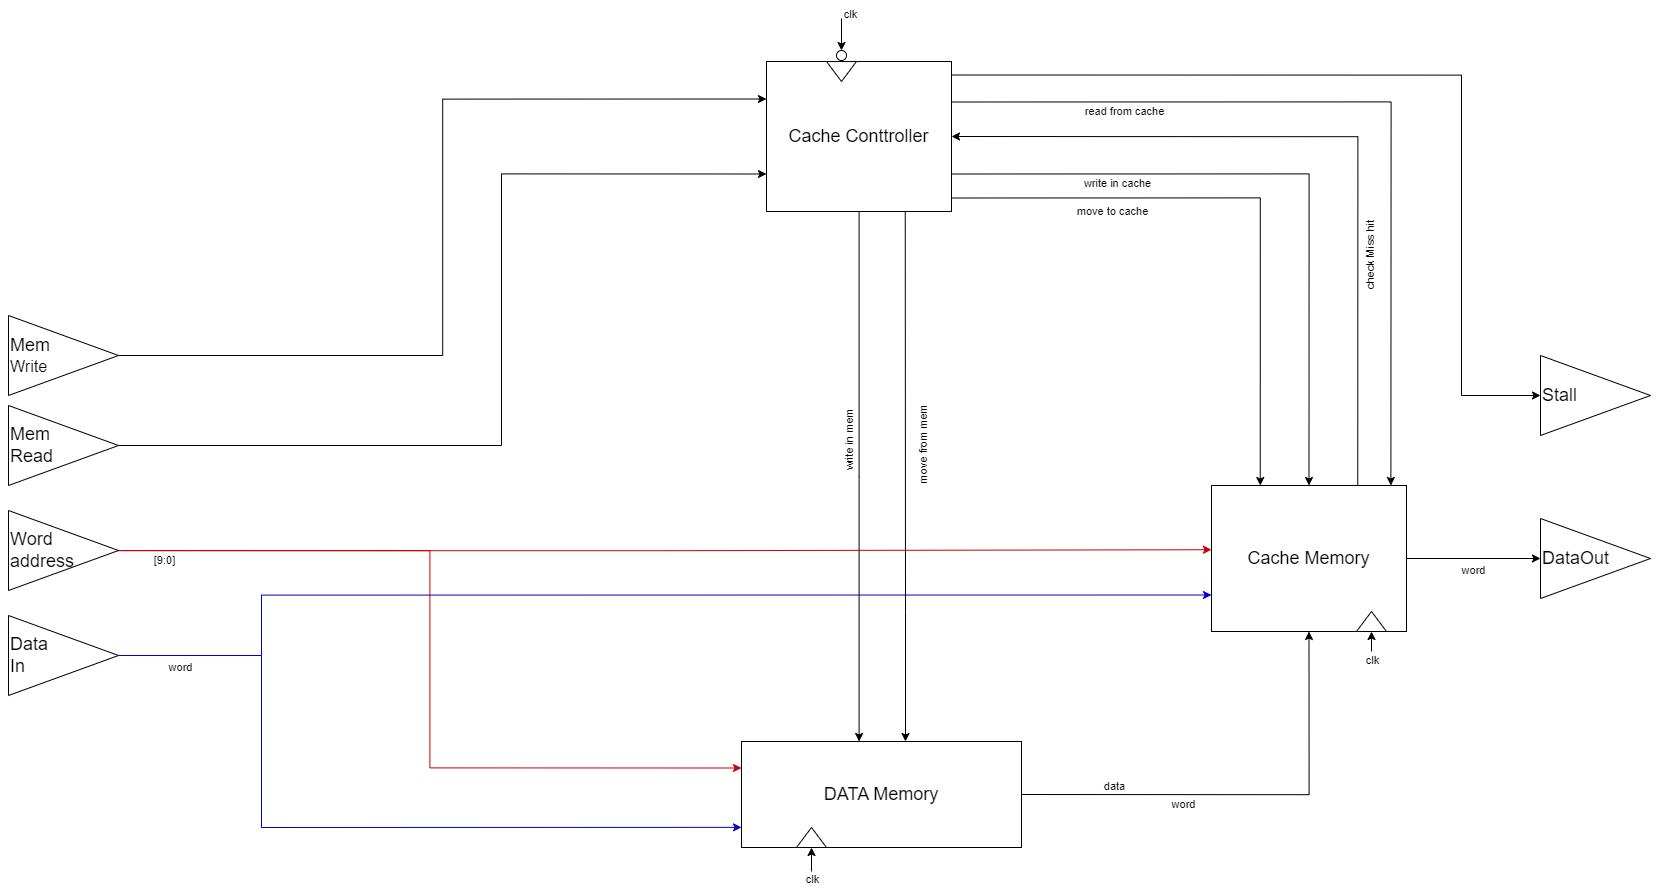

The diagram above was exported from draw.io. Its source (the exported page's mxGraphModel, read from the mxfile embedded in the PNG):
<mxGraphModel dx="5842" dy="4408" grid="1" gridSize="10" guides="1" tooltips="1" connect="1" arrows="1" fold="1" page="1" pageScale="1" pageWidth="850" pageHeight="1100" math="0" shadow="0">
  <root>
    <mxCell id="0" />
    <mxCell id="1" parent="0" />
    <mxCell id="2" style="edgeStyle=orthogonalEdgeStyle;rounded=0;orthogonalLoop=1;jettySize=auto;html=1;entryX=0.42;entryY=0;entryDx=0;entryDy=0;entryPerimeter=0;" edge="1" source="13" target="17" parent="1">
      <mxGeometry relative="1" as="geometry">
        <Array as="points" />
      </mxGeometry>
    </mxCell>
    <mxCell id="3" value="write in mem" style="edgeLabel;html=1;align=center;verticalAlign=middle;resizable=0;points=[];rotation=-90;" vertex="1" connectable="0" parent="2">
      <mxGeometry x="-0.1186" y="-4" relative="1" as="geometry">
        <mxPoint x="-8" y="-1" as="offset" />
      </mxGeometry>
    </mxCell>
    <mxCell id="4" style="edgeStyle=orthogonalEdgeStyle;rounded=0;orthogonalLoop=1;jettySize=auto;html=1;exitX=1;exitY=0.75;exitDx=0;exitDy=0;entryX=0.5;entryY=0;entryDx=0;entryDy=0;" edge="1" source="13" target="22" parent="1">
      <mxGeometry relative="1" as="geometry">
        <Array as="points">
          <mxPoint x="648" y="282" />
        </Array>
      </mxGeometry>
    </mxCell>
    <mxCell id="5" value="write in cache" style="edgeLabel;html=1;align=center;verticalAlign=middle;resizable=0;points=[];" vertex="1" connectable="0" parent="4">
      <mxGeometry x="-0.5081" y="-2" relative="1" as="geometry">
        <mxPoint y="6" as="offset" />
      </mxGeometry>
    </mxCell>
    <mxCell id="6" style="edgeStyle=orthogonalEdgeStyle;rounded=0;orthogonalLoop=1;jettySize=auto;html=1;exitX=0.75;exitY=1;exitDx=0;exitDy=0;" edge="1" source="13" target="17" parent="1">
      <mxGeometry relative="1" as="geometry">
        <Array as="points">
          <mxPoint x="244" y="720" />
          <mxPoint x="244" y="720" />
        </Array>
      </mxGeometry>
    </mxCell>
    <mxCell id="7" value="move from mem" style="edgeLabel;html=1;align=center;verticalAlign=middle;resizable=0;points=[];rotation=-90;" vertex="1" connectable="0" parent="6">
      <mxGeometry x="-0.2485" y="1" relative="1" as="geometry">
        <mxPoint x="15" y="35" as="offset" />
      </mxGeometry>
    </mxCell>
    <mxCell id="8" style="edgeStyle=orthogonalEdgeStyle;rounded=0;orthogonalLoop=1;jettySize=auto;html=1;exitX=1;exitY=0.91;exitDx=0;exitDy=0;exitPerimeter=0;entryX=0.25;entryY=0;entryDx=0;entryDy=0;" edge="1" source="13" target="22" parent="1">
      <mxGeometry relative="1" as="geometry" />
    </mxCell>
    <mxCell id="9" value="move to cache" style="edgeLabel;html=1;align=center;verticalAlign=middle;resizable=0;points=[];" vertex="1" connectable="0" parent="8">
      <mxGeometry x="-0.2841" y="6" relative="1" as="geometry">
        <mxPoint x="-53" y="18" as="offset" />
      </mxGeometry>
    </mxCell>
    <mxCell id="10" style="edgeStyle=orthogonalEdgeStyle;rounded=0;orthogonalLoop=1;jettySize=auto;html=1;exitX=1;exitY=0.09;exitDx=0;exitDy=0;exitPerimeter=0;entryX=0;entryY=0.5;entryDx=0;entryDy=0;" edge="1" source="13" target="35" parent="1">
      <mxGeometry relative="1" as="geometry">
        <Array as="points">
          <mxPoint x="800" y="183" />
          <mxPoint x="800" y="504" />
        </Array>
      </mxGeometry>
    </mxCell>
    <mxCell id="11" style="edgeStyle=orthogonalEdgeStyle;rounded=0;orthogonalLoop=1;jettySize=auto;html=1;exitX=1;exitY=0.27;exitDx=0;exitDy=0;exitPerimeter=0;entryX=0.92;entryY=0;entryDx=0;entryDy=0;entryPerimeter=0;" edge="1" source="13" target="22" parent="1">
      <mxGeometry relative="1" as="geometry" />
    </mxCell>
    <mxCell id="12" value="read from cache" style="edgeLabel;html=1;align=center;verticalAlign=middle;resizable=0;points=[];" vertex="1" connectable="0" parent="11">
      <mxGeometry x="0.4334" y="-2" relative="1" as="geometry">
        <mxPoint x="-267" y="-141" as="offset" />
      </mxGeometry>
    </mxCell>
    <mxCell id="13" value="&lt;font style=&quot;font-size: 18px;&quot;&gt;Cache Conttroller&lt;/font&gt;" style="rounded=0;whiteSpace=wrap;html=1;points=[[0,0,0,0,0],[0,0.25,0,0,0],[0,0.5,0,0,0],[0,0.75,0,0,0],[0,1,0,0,0],[0.25,0,0,0,0],[0.25,1,0,0,0],[0.5,0,0,0,0],[0.5,1,0,0,0],[0.75,0,0,0,0],[0.75,1,0,0,0],[1,0,0,0,0],[1,0.09,0,0,0],[1,0.18,0,0,0],[1,0.25,0,0,0],[1,0.27,0,0,0],[1,0.36,0,0,0],[1,0.45,0,0,0],[1,0.5,0,0,0],[1,0.55,0,0,0],[1,0.64,0,0,0],[1,0.73,0,0,0],[1,0.75,0,0,0],[1,0.82,0,0,0],[1,0.91,0,0,0],[1,1,0,0,0]];" vertex="1" parent="1">
      <mxGeometry x="105" y="170" width="185" height="150" as="geometry" />
    </mxCell>
    <mxCell id="14" style="edgeStyle=orthogonalEdgeStyle;rounded=0;orthogonalLoop=1;jettySize=auto;html=1;exitX=1;exitY=0.5;exitDx=0;exitDy=0;exitPerimeter=0;entryX=0.5;entryY=1;entryDx=0;entryDy=0;entryPerimeter=0;" edge="1" source="17" target="22" parent="1">
      <mxGeometry relative="1" as="geometry" />
    </mxCell>
    <mxCell id="15" value="data" style="edgeLabel;html=1;align=center;verticalAlign=middle;resizable=0;points=[];" vertex="1" connectable="0" parent="14">
      <mxGeometry x="-0.5966" y="2" relative="1" as="geometry">
        <mxPoint x="-1" y="-8" as="offset" />
      </mxGeometry>
    </mxCell>
    <mxCell id="16" value="word" style="edgeLabel;html=1;align=center;verticalAlign=middle;resizable=0;points=[];" vertex="1" connectable="0" parent="14">
      <mxGeometry x="-0.2828" y="-3" relative="1" as="geometry">
        <mxPoint y="5" as="offset" />
      </mxGeometry>
    </mxCell>
    <mxCell id="17" value="&lt;font style=&quot;font-size: 18px;&quot;&gt;DATA Memory&lt;/font&gt;" style="rounded=0;whiteSpace=wrap;html=1;points=[[0,0,0,0,0],[0,0.06,0,0,0],[0,0.13,0,0,0],[0,0.19,0,0,0],[0,0.25,0,0,0],[0,0.31,0,0,0],[0,0.38,0,0,0],[0,0.44,0,0,0],[0,0.5,0,0,0],[0,0.56,0,0,0],[0,0.63,0,0,0],[0,0.69,0,0,0],[0,0.75,0,0,0],[0,0.81,0,0,0],[0,0.88,0,0,0],[0,0.94,0,0,0],[0,1,0,0,0],[0.09,0,0,0,0],[0.18,0,0,0,0],[0.25,0,0,0,0],[0.25,1,0,0,0],[0.27,0,0,0,0],[0.36,0,0,0,0],[0.45,0,0,0,0],[0.5,0,0,0,0],[0.5,1,0,0,0],[0.55,0,0,0,0],[0.64,0,0,0,0],[0.73,0,0,0,0],[0.75,0,0,0,0],[0.75,1,0,0,0],[0.82,0,0,0,0],[0.91,0,0,0,0],[1,0,0,0,0],[1,0.25,0,0,0],[1,0.5,0,0,0],[1,0.75,0,0,0],[1,1,0,0,0]];" vertex="1" parent="1">
      <mxGeometry x="80" y="850" width="280" height="106" as="geometry" />
    </mxCell>
    <mxCell id="18" style="edgeStyle=orthogonalEdgeStyle;rounded=0;orthogonalLoop=1;jettySize=auto;html=1;exitX=1;exitY=0.5;exitDx=0;exitDy=0;entryX=0;entryY=0.5;entryDx=0;entryDy=0;" edge="1" source="22" target="36" parent="1">
      <mxGeometry relative="1" as="geometry" />
    </mxCell>
    <mxCell id="19" value="word" style="edgeLabel;html=1;align=center;verticalAlign=middle;resizable=0;points=[];" vertex="1" connectable="0" parent="18">
      <mxGeometry x="-0.4886" y="-6" relative="1" as="geometry">
        <mxPoint x="29" y="4" as="offset" />
      </mxGeometry>
    </mxCell>
    <mxCell id="20" style="edgeStyle=orthogonalEdgeStyle;rounded=0;orthogonalLoop=1;jettySize=auto;html=1;exitX=0.75;exitY=0;exitDx=0;exitDy=0;entryX=1;entryY=0.5;entryDx=0;entryDy=0;" edge="1" source="22" target="13" parent="1">
      <mxGeometry relative="1" as="geometry" />
    </mxCell>
    <mxCell id="21" value="check Miss hit" style="edgeLabel;html=1;align=center;verticalAlign=middle;resizable=0;points=[];rotation=-90;" vertex="1" connectable="0" parent="20">
      <mxGeometry x="-0.3926" relative="1" as="geometry">
        <mxPoint x="11" y="-1" as="offset" />
      </mxGeometry>
    </mxCell>
    <mxCell id="22" value="&lt;font style=&quot;font-size: 18px;&quot;&gt;Cache Memory&lt;/font&gt;" style="rounded=0;whiteSpace=wrap;html=1;points=[[0,0,0,0,0],[0,0.06,0,0,0],[0,0.13,0,0,0],[0,0.19,0,0,0],[0,0.25,0,0,0],[0,0.31,0,0,0],[0,0.38,0,0,0],[0,0.44,0,0,0],[0,0.5,0,0,0],[0,0.56,0,0,0],[0,0.63,0,0,0],[0,0.69,0,0,0],[0,0.75,0,0,0],[0,0.81,0,0,0],[0,0.88,0,0,0],[0,0.94,0,0,0],[0,1,0,0,0],[0.08,0,0,0,0],[0.17,0,0,0,0],[0.25,0,0,0,0],[0.25,1,0,0,0],[0.33,0,0,0,0],[0.42,0,0,0,0],[0.5,0,0,0,0],[0.5,1,0,0,0],[0.58,0,0,0,0],[0.67,0,0,0,0],[0.75,0,0,0,0],[0.75,1,0,0,0],[0.83,0,0,0,0],[0.92,0,0,0,0],[1,0,0,0,0],[1,0.25,0,0,0],[1,0.5,0,0,0],[1,0.75,0,0,0],[1,1,0,0,0]];" vertex="1" parent="1">
      <mxGeometry x="550" y="594" width="195" height="146" as="geometry" />
    </mxCell>
    <mxCell id="23" style="edgeStyle=orthogonalEdgeStyle;rounded=0;orthogonalLoop=1;jettySize=auto;html=1;entryX=0;entryY=0.44;entryDx=0;entryDy=0;entryPerimeter=0;fillColor=#f8cecc;strokeColor=#CC0000;" edge="1" source="26" target="22" parent="1">
      <mxGeometry relative="1" as="geometry" />
    </mxCell>
    <mxCell id="24" style="edgeStyle=orthogonalEdgeStyle;rounded=0;orthogonalLoop=1;jettySize=auto;html=1;exitX=1;exitY=0.5;exitDx=0;exitDy=0;entryX=0;entryY=0.25;entryDx=0;entryDy=0;entryPerimeter=0;fillColor=#f8cecc;strokeColor=#CC0000;" edge="1" source="26" target="17" parent="1">
      <mxGeometry relative="1" as="geometry" />
    </mxCell>
    <mxCell id="25" value="[9:0]" style="edgeLabel;html=1;align=center;verticalAlign=middle;resizable=0;points=[];" vertex="1" connectable="0" parent="24">
      <mxGeometry x="-0.8906" y="-6" relative="1" as="geometry">
        <mxPoint y="2" as="offset" />
      </mxGeometry>
    </mxCell>
    <mxCell id="26" value="&lt;font style=&quot;font-size: 18px;&quot;&gt;Word&amp;nbsp;&lt;br&gt;address&lt;/font&gt;" style="triangle;whiteSpace=wrap;html=1;align=left;" vertex="1" parent="1">
      <mxGeometry x="-653" y="619" width="110" height="80" as="geometry" />
    </mxCell>
    <mxCell id="27" style="edgeStyle=orthogonalEdgeStyle;rounded=0;orthogonalLoop=1;jettySize=auto;html=1;exitX=1;exitY=0.5;exitDx=0;exitDy=0;entryX=0;entryY=0.75;entryDx=0;entryDy=0;" edge="1" source="28" target="13" parent="1">
      <mxGeometry relative="1" as="geometry">
        <Array as="points">
          <mxPoint x="-160" y="554" />
          <mxPoint x="-160" y="282" />
        </Array>
      </mxGeometry>
    </mxCell>
    <mxCell id="28" value="&lt;font style=&quot;font-size: 18px;&quot;&gt;Mem&amp;nbsp;&lt;br&gt;Read&lt;/font&gt;" style="triangle;whiteSpace=wrap;html=1;align=left;" vertex="1" parent="1">
      <mxGeometry x="-653" y="514" width="110" height="80" as="geometry" />
    </mxCell>
    <mxCell id="29" style="edgeStyle=orthogonalEdgeStyle;rounded=0;orthogonalLoop=1;jettySize=auto;html=1;exitX=1;exitY=0.5;exitDx=0;exitDy=0;entryX=0;entryY=0.25;entryDx=0;entryDy=0;" edge="1" source="30" target="13" parent="1">
      <mxGeometry relative="1" as="geometry" />
    </mxCell>
    <mxCell id="30" value="&lt;div style=&quot;&quot;&gt;&lt;span style=&quot;background-color: initial;&quot;&gt;&lt;font style=&quot;font-size: 18px;&quot;&gt;Mem&lt;/font&gt;&lt;/span&gt;&lt;/div&gt;&lt;div style=&quot;&quot;&gt;&lt;span style=&quot;background-color: initial;&quot;&gt;&lt;font size=&quot;3&quot;&gt;Write&lt;/font&gt;&lt;/span&gt;&lt;/div&gt;" style="triangle;whiteSpace=wrap;html=1;align=left;" vertex="1" parent="1">
      <mxGeometry x="-653" y="424" width="110" height="80" as="geometry" />
    </mxCell>
    <mxCell id="31" style="edgeStyle=orthogonalEdgeStyle;rounded=0;orthogonalLoop=1;jettySize=auto;html=1;entryX=0;entryY=0.75;entryDx=0;entryDy=0;entryPerimeter=0;fillColor=#dae8fc;strokeColor=#0000CC;" edge="1" source="34" target="22" parent="1">
      <mxGeometry relative="1" as="geometry">
        <Array as="points">
          <mxPoint x="-400" y="764" />
          <mxPoint x="-400" y="704" />
        </Array>
      </mxGeometry>
    </mxCell>
    <mxCell id="32" style="edgeStyle=orthogonalEdgeStyle;rounded=0;orthogonalLoop=1;jettySize=auto;html=1;entryX=0;entryY=0.81;entryDx=0;entryDy=0;entryPerimeter=0;fillColor=#dae8fc;strokeColor=#0000CC;" edge="1" source="34" target="17" parent="1">
      <mxGeometry relative="1" as="geometry">
        <Array as="points">
          <mxPoint x="-400" y="764" />
          <mxPoint x="-400" y="936" />
        </Array>
      </mxGeometry>
    </mxCell>
    <mxCell id="33" value="word" style="edgeLabel;html=1;align=center;verticalAlign=middle;resizable=0;points=[];" vertex="1" connectable="0" parent="32">
      <mxGeometry x="-0.8483" y="-1" relative="1" as="geometry">
        <mxPoint y="9" as="offset" />
      </mxGeometry>
    </mxCell>
    <mxCell id="34" value="&lt;font style=&quot;font-size: 18px;&quot;&gt;Data&amp;nbsp;&lt;br&gt;In&lt;/font&gt;" style="triangle;whiteSpace=wrap;html=1;align=left;" vertex="1" parent="1">
      <mxGeometry x="-653" y="724" width="110" height="80" as="geometry" />
    </mxCell>
    <mxCell id="35" value="&lt;font style=&quot;font-size: 18px;&quot;&gt;Stall&lt;/font&gt;" style="triangle;whiteSpace=wrap;html=1;align=left;" vertex="1" parent="1">
      <mxGeometry x="879" y="464" width="110" height="80" as="geometry" />
    </mxCell>
    <mxCell id="36" value="&lt;font style=&quot;font-size: 18px;&quot;&gt;DataOut&lt;/font&gt;" style="triangle;whiteSpace=wrap;html=1;align=left;" vertex="1" parent="1">
      <mxGeometry x="879" y="627" width="110" height="80" as="geometry" />
    </mxCell>
    <mxCell id="37" value="" style="triangle;whiteSpace=wrap;html=1;rotation=90;" vertex="1" parent="1">
      <mxGeometry x="170" y="165" width="20" height="30" as="geometry" />
    </mxCell>
    <mxCell id="38" value="" style="triangle;whiteSpace=wrap;html=1;rotation=-90;" vertex="1" parent="1">
      <mxGeometry x="140" y="931" width="20" height="30" as="geometry" />
    </mxCell>
    <mxCell id="39" value="" style="triangle;whiteSpace=wrap;html=1;rotation=-90;" vertex="1" parent="1">
      <mxGeometry x="700" y="715" width="20" height="30" as="geometry" />
    </mxCell>
    <mxCell id="40" value="" style="endArrow=classic;html=1;rounded=0;entryX=0;entryY=0.5;entryDx=0;entryDy=0;" edge="1" target="39" parent="1">
      <mxGeometry width="50" height="50" relative="1" as="geometry">
        <mxPoint x="710" y="760" as="sourcePoint" />
        <mxPoint x="510" y="580" as="targetPoint" />
      </mxGeometry>
    </mxCell>
    <mxCell id="41" value="clk" style="edgeLabel;html=1;align=center;verticalAlign=middle;resizable=0;points=[];" vertex="1" connectable="0" parent="40">
      <mxGeometry x="-0.9714" y="-4" relative="1" as="geometry">
        <mxPoint x="-5" y="7" as="offset" />
      </mxGeometry>
    </mxCell>
    <mxCell id="42" value="" style="endArrow=classic;html=1;rounded=0;entryX=0;entryY=0.5;entryDx=0;entryDy=0;" edge="1" target="38" parent="1">
      <mxGeometry width="50" height="50" relative="1" as="geometry">
        <mxPoint x="150" y="980" as="sourcePoint" />
        <mxPoint x="693" y="750" as="targetPoint" />
      </mxGeometry>
    </mxCell>
    <mxCell id="43" value="clk" style="edgeLabel;html=1;align=center;verticalAlign=middle;resizable=0;points=[];" vertex="1" connectable="0" parent="42">
      <mxGeometry x="-0.5" y="1" relative="1" as="geometry">
        <mxPoint y="14" as="offset" />
      </mxGeometry>
    </mxCell>
    <mxCell id="44" value="" style="endArrow=classic;html=1;rounded=0;entryX=0.5;entryY=0;entryDx=0;entryDy=0;" edge="1" target="46" parent="1">
      <mxGeometry width="50" height="50" relative="1" as="geometry">
        <mxPoint x="180" y="127" as="sourcePoint" />
        <mxPoint x="180" y="153" as="targetPoint" />
      </mxGeometry>
    </mxCell>
    <mxCell id="45" value="clk" style="edgeLabel;html=1;align=center;verticalAlign=middle;resizable=0;points=[];" vertex="1" connectable="0" parent="44">
      <mxGeometry x="-0.1161" y="-1" relative="1" as="geometry">
        <mxPoint x="8" y="-22" as="offset" />
      </mxGeometry>
    </mxCell>
    <mxCell id="46" value="" style="ellipse;whiteSpace=wrap;html=1;aspect=fixed;" vertex="1" parent="1">
      <mxGeometry x="175" y="159" width="10" height="10" as="geometry" />
    </mxCell>
  </root>
</mxGraphModel>